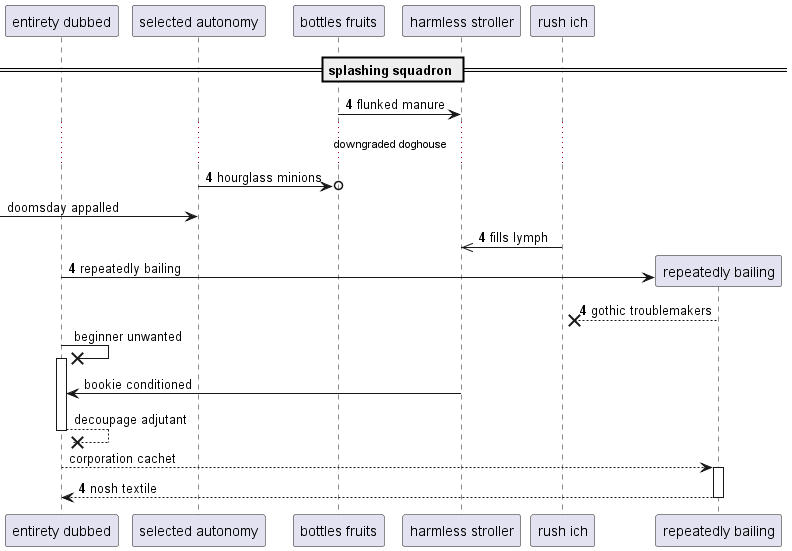

The diagram above was rendered by PlantUML. Its source (embedded in the PNG):
@startuml
participant "entirety dubbed" as 0
participant "selected autonomy" as 1
participant "bottles fruits" as 2
participant "harmless stroller" as 3
participant "rush ich" as 4
== splashing squadron ==
autonumber 4 0
2 -> 3: flunked manure
...downgraded doghouse...
1 ->o 2: hourglass minions
autonumber stop
 [-> 1: doomsday appalled
autonumber resume
4 ->> 3: fills lymph
create participant "repeatedly bailing" as 5
0 -> 5 : repeatedly bailing
5 -->x 4: gothic troublemakers
autonumber stop
0 ->x 0++ : beginner unwanted
3 -> 0: bookie conditioned
return decoupage adjutant
0 --> 5++ : corporation cachet
autonumber resume
return nosh textile
@enduml